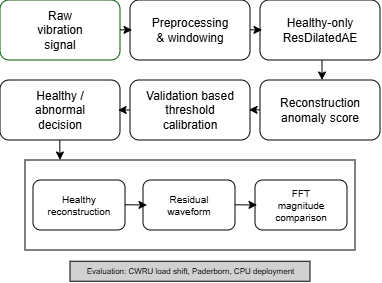

The diagram above was exported from draw.io. Its source (the exported page's mxGraphModel, read from the mxfile embedded in the PNG):
<mxGraphModel dx="670" dy="355" grid="1" gridSize="10" guides="1" tooltips="1" connect="1" arrows="1" fold="1" page="1" pageScale="1" pageWidth="827" pageHeight="1169" math="0" shadow="0">
  <root>
    <mxCell id="0" />
    <mxCell id="1" parent="0" />
    <mxCell id="FPq0QZBUhfzSlns58UI1-1" parent="1" style="rounded=1;whiteSpace=wrap;html=1;fillColor=light-dark(#ffffff, #ffffff);fillStyle=auto;fontColor=#ffffff;strokeColor=light-dark(#005700, #393737);fontSize=11;" value="hell" vertex="1">
      <mxGeometry height="60" width="120" x="28" y="130" as="geometry" />
    </mxCell>
    <mxCell id="FPq0QZBUhfzSlns58UI1-2" parent="1" style="text;html=1;whiteSpace=wrap;strokeColor=none;fillColor=none;align=center;verticalAlign=middle;rounded=0;" value="Raw vibration signal" vertex="1">
      <mxGeometry height="30" width="60" x="58" y="145" as="geometry" />
    </mxCell>
    <mxCell id="FPq0QZBUhfzSlns58UI1-3" parent="1" style="rounded=1;whiteSpace=wrap;html=1;" value="" vertex="1">
      <mxGeometry height="60" width="120" x="158" y="130" as="geometry" />
    </mxCell>
    <mxCell id="FPq0QZBUhfzSlns58UI1-4" parent="1" style="text;html=1;whiteSpace=wrap;strokeColor=none;fillColor=none;align=center;verticalAlign=middle;rounded=0;" value="Preprocessing &amp;amp; windowing" vertex="1">
      <mxGeometry height="30" width="60" x="188" y="145" as="geometry" />
    </mxCell>
    <mxCell id="FPq0QZBUhfzSlns58UI1-5" parent="1" style="rounded=1;whiteSpace=wrap;html=1;" value="" vertex="1">
      <mxGeometry height="60" width="120" x="288" y="130" as="geometry" />
    </mxCell>
    <mxCell id="FPq0QZBUhfzSlns58UI1-6" parent="1" style="text;html=1;whiteSpace=wrap;strokeColor=none;fillColor=none;align=center;verticalAlign=middle;rounded=0;" value="Healthy-only ResDilatedAE" vertex="1">
      <mxGeometry height="30" width="60" x="318" y="145" as="geometry" />
    </mxCell>
    <mxCell id="FPq0QZBUhfzSlns58UI1-7" parent="1" style="rounded=1;whiteSpace=wrap;html=1;" value="" vertex="1">
      <mxGeometry height="60" width="120" x="288" y="210" as="geometry" />
    </mxCell>
    <mxCell id="FPq0QZBUhfzSlns58UI1-8" parent="1" style="text;html=1;whiteSpace=wrap;strokeColor=none;fillColor=none;align=center;verticalAlign=middle;rounded=0;" value="Reconstruction anomaly score" vertex="1">
      <mxGeometry height="30" width="60" x="318" y="225" as="geometry" />
    </mxCell>
    <mxCell id="FPq0QZBUhfzSlns58UI1-9" parent="1" style="rounded=1;whiteSpace=wrap;html=1;" value="" vertex="1">
      <mxGeometry height="60" width="120" x="158" y="210" as="geometry" />
    </mxCell>
    <mxCell id="FPq0QZBUhfzSlns58UI1-10" parent="1" style="text;html=1;whiteSpace=wrap;strokeColor=none;fillColor=none;align=center;verticalAlign=middle;rounded=0;" value="Validation based threshold calibration" vertex="1">
      <mxGeometry height="30" width="90" x="173" y="225" as="geometry" />
    </mxCell>
    <mxCell id="FPq0QZBUhfzSlns58UI1-11" parent="1" style="rounded=1;whiteSpace=wrap;html=1;" value="" vertex="1">
      <mxGeometry height="60" width="120" x="28" y="210" as="geometry" />
    </mxCell>
    <mxCell id="FPq0QZBUhfzSlns58UI1-12" parent="1" style="text;html=1;whiteSpace=wrap;strokeColor=none;fillColor=none;align=center;verticalAlign=middle;rounded=0;" value="Healthy / abnormal decision" vertex="1">
      <mxGeometry height="30" width="60" x="58" y="225" as="geometry" />
    </mxCell>
    <mxCell id="FPq0QZBUhfzSlns58UI1-13" edge="1" parent="1" style="endArrow=classic;html=1;rounded=0;" value="">
      <mxGeometry height="50" relative="1" width="50" as="geometry">
        <mxPoint x="148" y="159.8" as="sourcePoint" />
        <mxPoint x="160" y="160" as="targetPoint" />
      </mxGeometry>
    </mxCell>
    <mxCell id="FPq0QZBUhfzSlns58UI1-15" edge="1" parent="1" style="endArrow=classic;html=1;rounded=0;" value="">
      <mxGeometry height="50" relative="1" width="50" as="geometry">
        <mxPoint x="278" y="159.8" as="sourcePoint" />
        <mxPoint x="290" y="160" as="targetPoint" />
      </mxGeometry>
    </mxCell>
    <mxCell id="FPq0QZBUhfzSlns58UI1-16" edge="1" parent="1" style="endArrow=classic;html=1;rounded=0;" value="">
      <mxGeometry height="50" relative="1" width="50" as="geometry">
        <mxPoint x="350" y="190" as="sourcePoint" />
        <mxPoint x="350" y="210" as="targetPoint" />
      </mxGeometry>
    </mxCell>
    <mxCell id="FPq0QZBUhfzSlns58UI1-17" edge="1" parent="1" style="endArrow=classic;html=1;rounded=0;entryX=0.985;entryY=0.502;entryDx=0;entryDy=0;entryPerimeter=0;" target="FPq0QZBUhfzSlns58UI1-11" value="">
      <mxGeometry height="50" relative="1" width="50" as="geometry">
        <mxPoint x="158" y="239.93" as="sourcePoint" />
        <mxPoint x="150" y="240" as="targetPoint" />
      </mxGeometry>
    </mxCell>
    <mxCell id="FPq0QZBUhfzSlns58UI1-19" parent="1" style="rounded=0;whiteSpace=wrap;html=1;" value="" vertex="1">
      <mxGeometry height="90" width="330" x="53" y="290" as="geometry" />
    </mxCell>
    <mxCell id="FPq0QZBUhfzSlns58UI1-20" parent="1" style="rounded=1;whiteSpace=wrap;html=1;" value="" vertex="1">
      <mxGeometry height="50" width="92" x="61" y="310" as="geometry" />
    </mxCell>
    <mxCell id="FPq0QZBUhfzSlns58UI1-21" parent="1" style="rounded=1;whiteSpace=wrap;html=1;" value="" vertex="1">
      <mxGeometry height="50" width="92" x="171" y="310" as="geometry" />
    </mxCell>
    <mxCell id="FPq0QZBUhfzSlns58UI1-22" parent="1" style="rounded=1;whiteSpace=wrap;html=1;" value="" vertex="1">
      <mxGeometry height="50" width="92" x="283" y="310" as="geometry" />
    </mxCell>
    <mxCell id="FPq0QZBUhfzSlns58UI1-23" edge="1" parent="1" style="endArrow=classic;html=1;rounded=0;" value="">
      <mxGeometry height="50" relative="1" width="50" as="geometry">
        <mxPoint x="87.75999999999999" y="270" as="sourcePoint" />
        <mxPoint x="88" y="290" as="targetPoint" />
      </mxGeometry>
    </mxCell>
    <mxCell id="FPq0QZBUhfzSlns58UI1-24" edge="1" parent="1" style="endArrow=classic;html=1;rounded=0;" value="">
      <mxGeometry height="50" relative="1" width="50" as="geometry">
        <mxPoint x="153" y="334.76" as="sourcePoint" />
        <mxPoint x="175" y="335" as="targetPoint" />
      </mxGeometry>
    </mxCell>
    <mxCell id="FPq0QZBUhfzSlns58UI1-25" edge="1" parent="1" style="endArrow=classic;html=1;rounded=0;" value="">
      <mxGeometry height="50" relative="1" width="50" as="geometry">
        <mxPoint x="263" y="334.76" as="sourcePoint" />
        <mxPoint x="285" y="335" as="targetPoint" />
      </mxGeometry>
    </mxCell>
    <mxCell id="FPq0QZBUhfzSlns58UI1-26" parent="1" style="text;html=1;whiteSpace=wrap;strokeColor=none;fillColor=none;align=center;verticalAlign=middle;rounded=0;fontSize=10;" value="Healthy reconstruction" vertex="1">
      <mxGeometry height="30" width="60" x="77" y="320" as="geometry" />
    </mxCell>
    <mxCell id="FPq0QZBUhfzSlns58UI1-27" parent="1" style="text;html=1;whiteSpace=wrap;strokeColor=none;fillColor=none;align=center;verticalAlign=middle;rounded=0;fontSize=10;" value="Residual waveform" vertex="1">
      <mxGeometry height="30" width="60" x="187" y="320" as="geometry" />
    </mxCell>
    <mxCell id="FPq0QZBUhfzSlns58UI1-28" parent="1" style="text;html=1;whiteSpace=wrap;strokeColor=none;fillColor=none;align=center;verticalAlign=middle;rounded=0;fontSize=10;" value="FFT magnitude comparison" vertex="1">
      <mxGeometry height="30" width="60" x="299" y="320" as="geometry" />
    </mxCell>
    <mxCell id="FPq0QZBUhfzSlns58UI1-29" parent="1" style="rounded=0;whiteSpace=wrap;html=1;fillColor=light-dark(#d2d1d1, #ededed);" value="" vertex="1">
      <mxGeometry height="20" width="240" x="98" y="391.25" as="geometry" />
    </mxCell>
    <mxCell id="FPq0QZBUhfzSlns58UI1-30" parent="1" style="text;html=1;whiteSpace=wrap;strokeColor=none;fillColor=none;align=center;verticalAlign=middle;rounded=0;fontSize=8;" value="Evaluation: CWRU load shift, Paderborn, CPU deployment" vertex="1">
      <mxGeometry height="22.5" width="218.5" x="108.75" y="390" as="geometry" />
    </mxCell>
    <mxCell id="FPq0QZBUhfzSlns58UI1-32" edge="1" parent="1" style="endArrow=classic;html=1;rounded=0;entryX=0.992;entryY=0.496;entryDx=0;entryDy=0;entryPerimeter=0;" target="FPq0QZBUhfzSlns58UI1-9" value="">
      <mxGeometry height="50" relative="1" width="50" as="geometry">
        <mxPoint x="288" y="239.86" as="sourcePoint" />
        <mxPoint x="278" y="239.93" as="targetPoint" />
      </mxGeometry>
    </mxCell>
  </root>
</mxGraphModel>